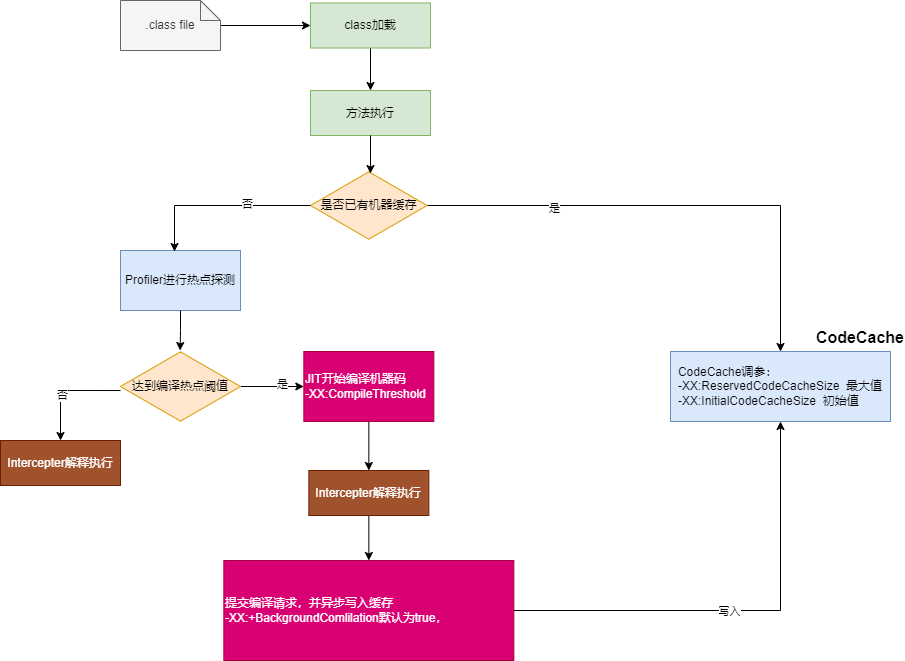

The diagram above was exported from draw.io. Its source (the exported page's mxGraphModel, read from the mxfile embedded in the PNG):
<mxGraphModel dx="1386" dy="759" grid="1" gridSize="10" guides="1" tooltips="1" connect="1" arrows="1" fold="1" page="1" pageScale="1" pageWidth="827" pageHeight="1169" math="0" shadow="0">
  <root>
    <mxCell id="0" />
    <mxCell id="1" parent="0" />
    <mxCell id="1sXp-S-yJ923uQdvY3dW-5" style="edgeStyle=orthogonalEdgeStyle;rounded=0;orthogonalLoop=1;jettySize=auto;html=1;entryX=0;entryY=0.5;entryDx=0;entryDy=0;" edge="1" parent="1" source="1sXp-S-yJ923uQdvY3dW-1" target="1sXp-S-yJ923uQdvY3dW-2">
      <mxGeometry relative="1" as="geometry" />
    </mxCell>
    <mxCell id="1sXp-S-yJ923uQdvY3dW-1" value=".class file" style="shape=note;size=20;whiteSpace=wrap;html=1;fillColor=#f5f5f5;fontColor=#333333;strokeColor=#666666;" vertex="1" parent="1">
      <mxGeometry x="200" y="70" width="100" height="50" as="geometry" />
    </mxCell>
    <mxCell id="1sXp-S-yJ923uQdvY3dW-4" style="edgeStyle=orthogonalEdgeStyle;rounded=0;orthogonalLoop=1;jettySize=auto;html=1;entryX=0.5;entryY=0;entryDx=0;entryDy=0;" edge="1" parent="1" source="1sXp-S-yJ923uQdvY3dW-2" target="1sXp-S-yJ923uQdvY3dW-3">
      <mxGeometry relative="1" as="geometry" />
    </mxCell>
    <mxCell id="1sXp-S-yJ923uQdvY3dW-2" value="class加载" style="rounded=0;whiteSpace=wrap;html=1;fillColor=#d5e8d4;strokeColor=#82b366;" vertex="1" parent="1">
      <mxGeometry x="390" y="72.5" width="120" height="45" as="geometry" />
    </mxCell>
    <mxCell id="1sXp-S-yJ923uQdvY3dW-3" value="方法执行" style="rounded=0;whiteSpace=wrap;html=1;fillColor=#d5e8d4;strokeColor=#82b366;" vertex="1" parent="1">
      <mxGeometry x="390" y="160" width="120" height="45" as="geometry" />
    </mxCell>
    <mxCell id="1sXp-S-yJ923uQdvY3dW-9" style="edgeStyle=orthogonalEdgeStyle;rounded=0;orthogonalLoop=1;jettySize=auto;html=1;" edge="1" parent="1" source="1sXp-S-yJ923uQdvY3dW-6" target="1sXp-S-yJ923uQdvY3dW-8">
      <mxGeometry relative="1" as="geometry" />
    </mxCell>
    <mxCell id="1sXp-S-yJ923uQdvY3dW-35" value="是" style="edgeLabel;html=1;align=center;verticalAlign=middle;resizable=0;points=[];" vertex="1" connectable="0" parent="1sXp-S-yJ923uQdvY3dW-9">
      <mxGeometry x="-0.49" y="-2" relative="1" as="geometry">
        <mxPoint as="offset" />
      </mxGeometry>
    </mxCell>
    <mxCell id="1sXp-S-yJ923uQdvY3dW-6" value="是否已有机器缓存" style="html=1;whiteSpace=wrap;aspect=fixed;shape=isoRectangle;fillColor=#ffe6cc;strokeColor=#d79b00;" vertex="1" parent="1">
      <mxGeometry x="390" y="240" width="116.67" height="70" as="geometry" />
    </mxCell>
    <mxCell id="1sXp-S-yJ923uQdvY3dW-7" style="edgeStyle=orthogonalEdgeStyle;rounded=0;orthogonalLoop=1;jettySize=auto;html=1;entryX=0.514;entryY=0.043;entryDx=0;entryDy=0;entryPerimeter=0;" edge="1" parent="1" source="1sXp-S-yJ923uQdvY3dW-3" target="1sXp-S-yJ923uQdvY3dW-6">
      <mxGeometry relative="1" as="geometry" />
    </mxCell>
    <mxCell id="1sXp-S-yJ923uQdvY3dW-8" value="&lt;div style=&quot;text-align: left;&quot;&gt;&lt;span style=&quot;background-color: initial;&quot;&gt;CodeCache调参：&lt;/span&gt;&lt;/div&gt;&lt;div style=&quot;text-align: left;&quot;&gt;&lt;span style=&quot;background-color: initial;&quot;&gt;-XX:ReservedCodeCacheSize&amp;nbsp; 最大值&lt;/span&gt;&lt;/div&gt;&lt;div style=&quot;text-align: left;&quot;&gt;&lt;span style=&quot;background-color: initial;&quot;&gt;-XX:InitialCodeCacheSize&amp;nbsp; 初始值&lt;/span&gt;&lt;/div&gt;" style="rounded=0;whiteSpace=wrap;html=1;fillColor=#dae8fc;strokeColor=#6c8ebf;" vertex="1" parent="1">
      <mxGeometry x="750" y="421" width="220" height="70" as="geometry" />
    </mxCell>
    <mxCell id="1sXp-S-yJ923uQdvY3dW-10" value="Profiler进行热点探测" style="rounded=0;whiteSpace=wrap;html=1;fillColor=#dae8fc;strokeColor=#6c8ebf;" vertex="1" parent="1">
      <mxGeometry x="200" y="320" width="120" height="60" as="geometry" />
    </mxCell>
    <mxCell id="1sXp-S-yJ923uQdvY3dW-11" style="edgeStyle=orthogonalEdgeStyle;rounded=0;orthogonalLoop=1;jettySize=auto;html=1;entryX=0.45;entryY=0.017;entryDx=0;entryDy=0;entryPerimeter=0;" edge="1" parent="1" source="1sXp-S-yJ923uQdvY3dW-6" target="1sXp-S-yJ923uQdvY3dW-10">
      <mxGeometry relative="1" as="geometry" />
    </mxCell>
    <mxCell id="1sXp-S-yJ923uQdvY3dW-34" value="否" style="edgeLabel;html=1;align=center;verticalAlign=middle;resizable=0;points=[];" vertex="1" connectable="0" parent="1sXp-S-yJ923uQdvY3dW-11">
      <mxGeometry x="-0.2968" y="-2" relative="1" as="geometry">
        <mxPoint as="offset" />
      </mxGeometry>
    </mxCell>
    <mxCell id="1sXp-S-yJ923uQdvY3dW-15" style="edgeStyle=orthogonalEdgeStyle;rounded=0;orthogonalLoop=1;jettySize=auto;html=1;entryX=0.5;entryY=0;entryDx=0;entryDy=0;exitX=0;exitY=0.556;exitDx=0;exitDy=0;exitPerimeter=0;" edge="1" parent="1" source="1sXp-S-yJ923uQdvY3dW-12" target="1sXp-S-yJ923uQdvY3dW-14">
      <mxGeometry relative="1" as="geometry" />
    </mxCell>
    <mxCell id="1sXp-S-yJ923uQdvY3dW-16" value="否" style="edgeLabel;html=1;align=center;verticalAlign=middle;resizable=0;points=[];" vertex="1" connectable="0" parent="1sXp-S-yJ923uQdvY3dW-15">
      <mxGeometry x="0.1765" y="1" relative="1" as="geometry">
        <mxPoint as="offset" />
      </mxGeometry>
    </mxCell>
    <mxCell id="1sXp-S-yJ923uQdvY3dW-24" style="edgeStyle=orthogonalEdgeStyle;rounded=0;orthogonalLoop=1;jettySize=auto;html=1;" edge="1" parent="1" source="1sXp-S-yJ923uQdvY3dW-12" target="1sXp-S-yJ923uQdvY3dW-17">
      <mxGeometry relative="1" as="geometry" />
    </mxCell>
    <mxCell id="1sXp-S-yJ923uQdvY3dW-25" value="是" style="edgeLabel;html=1;align=center;verticalAlign=middle;resizable=0;points=[];" vertex="1" connectable="0" parent="1sXp-S-yJ923uQdvY3dW-24">
      <mxGeometry x="0.3064" y="3" relative="1" as="geometry">
        <mxPoint as="offset" />
      </mxGeometry>
    </mxCell>
    <mxCell id="1sXp-S-yJ923uQdvY3dW-12" value="达到编译热点阈值" style="html=1;whiteSpace=wrap;aspect=fixed;shape=isoRectangle;fillColor=#ffe6cc;strokeColor=#d79b00;" vertex="1" parent="1">
      <mxGeometry x="200" y="420" width="120" height="72" as="geometry" />
    </mxCell>
    <mxCell id="1sXp-S-yJ923uQdvY3dW-13" style="edgeStyle=orthogonalEdgeStyle;rounded=0;orthogonalLoop=1;jettySize=auto;html=1;entryX=0.497;entryY=0;entryDx=0;entryDy=0;entryPerimeter=0;" edge="1" parent="1" source="1sXp-S-yJ923uQdvY3dW-10" target="1sXp-S-yJ923uQdvY3dW-12">
      <mxGeometry relative="1" as="geometry" />
    </mxCell>
    <mxCell id="1sXp-S-yJ923uQdvY3dW-14" value="Intercepter解释执行" style="rounded=0;whiteSpace=wrap;html=1;fillColor=#a0522d;strokeColor=#6D1F00;fontColor=#ffffff;" vertex="1" parent="1">
      <mxGeometry x="80" y="510" width="120" height="45" as="geometry" />
    </mxCell>
    <mxCell id="1sXp-S-yJ923uQdvY3dW-29" style="edgeStyle=orthogonalEdgeStyle;rounded=0;orthogonalLoop=1;jettySize=auto;html=1;entryX=0.5;entryY=0;entryDx=0;entryDy=0;" edge="1" parent="1" source="1sXp-S-yJ923uQdvY3dW-17" target="1sXp-S-yJ923uQdvY3dW-28">
      <mxGeometry relative="1" as="geometry" />
    </mxCell>
    <mxCell id="1sXp-S-yJ923uQdvY3dW-17" value="JIT开始编译机器码&lt;br&gt;-XX:CompileThreshold" style="rounded=0;whiteSpace=wrap;html=1;fillColor=#d80073;strokeColor=#A50040;fontColor=#ffffff;align=left;" vertex="1" parent="1">
      <mxGeometry x="383.34000000000003" y="421" width="130" height="70" as="geometry" />
    </mxCell>
    <mxCell id="1sXp-S-yJ923uQdvY3dW-21" value="&lt;font style=&quot;font-size: 16px;&quot;&gt;&lt;b&gt;CodeCache&lt;/b&gt;&lt;/font&gt;" style="text;html=1;strokeColor=none;fillColor=none;align=center;verticalAlign=middle;whiteSpace=wrap;rounded=0;" vertex="1" parent="1">
      <mxGeometry x="910" y="392" width="60" height="30" as="geometry" />
    </mxCell>
    <mxCell id="1sXp-S-yJ923uQdvY3dW-31" style="edgeStyle=orthogonalEdgeStyle;rounded=0;orthogonalLoop=1;jettySize=auto;html=1;" edge="1" parent="1" source="1sXp-S-yJ923uQdvY3dW-28" target="1sXp-S-yJ923uQdvY3dW-30">
      <mxGeometry relative="1" as="geometry" />
    </mxCell>
    <mxCell id="1sXp-S-yJ923uQdvY3dW-28" value="Intercepter解释执行" style="rounded=0;whiteSpace=wrap;html=1;fillColor=#a0522d;strokeColor=#6D1F00;fontColor=#ffffff;" vertex="1" parent="1">
      <mxGeometry x="388.34" y="540" width="120" height="45" as="geometry" />
    </mxCell>
    <mxCell id="1sXp-S-yJ923uQdvY3dW-32" style="edgeStyle=orthogonalEdgeStyle;rounded=0;orthogonalLoop=1;jettySize=auto;html=1;entryX=0.5;entryY=1;entryDx=0;entryDy=0;" edge="1" parent="1" source="1sXp-S-yJ923uQdvY3dW-30" target="1sXp-S-yJ923uQdvY3dW-8">
      <mxGeometry relative="1" as="geometry" />
    </mxCell>
    <mxCell id="1sXp-S-yJ923uQdvY3dW-33" value="写入" style="edgeLabel;html=1;align=center;verticalAlign=middle;resizable=0;points=[];" vertex="1" connectable="0" parent="1sXp-S-yJ923uQdvY3dW-32">
      <mxGeometry x="-0.0543" y="1" relative="1" as="geometry">
        <mxPoint y="1" as="offset" />
      </mxGeometry>
    </mxCell>
    <mxCell id="1sXp-S-yJ923uQdvY3dW-30" value="提交编译请求，并异步写入缓存&lt;br&gt;-XX:+BackgroundComlilation默认为true，" style="rounded=0;whiteSpace=wrap;html=1;fillColor=#d80073;strokeColor=#A50040;fontColor=#ffffff;align=left;" vertex="1" parent="1">
      <mxGeometry x="303.34" y="630" width="290" height="100" as="geometry" />
    </mxCell>
  </root>
</mxGraphModel>